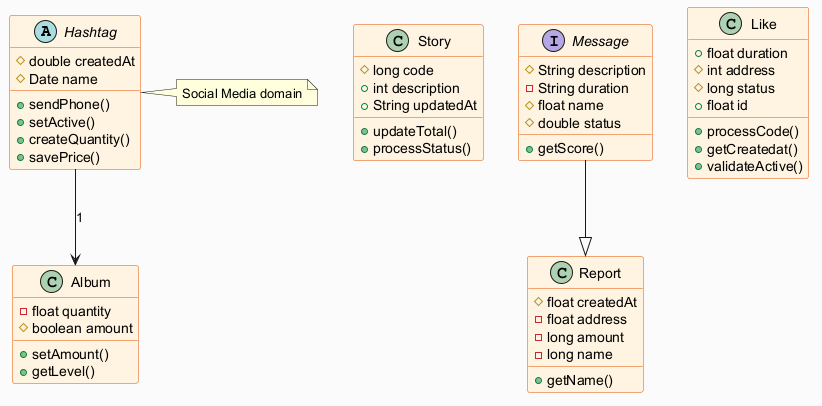

The diagram above was rendered by PlantUML. Its source (embedded in the PNG):
@startuml
skinparam backgroundColor #FAFAFA
skinparam classBackgroundColor #FFF3E0
skinparam classBorderColor #E65100
abstract class Hashtag {
  #double createdAt
  #Date name
  +sendPhone()
  +setActive()
  +createQuantity()
  +savePrice()
}
class Story {
  #long code
  +int description
  +String updatedAt
  +updateTotal()
  +processStatus()
}
interface Message {
  #String description
  -String duration
  #float name
  #double status
  +getScore()
}
class Album {
  -float quantity
  #boolean amount
  +setAmount()
  +getLevel()
}
class Like {
  +float duration
  #int address
  #long status
  +float id
  +processCode()
  +getCreatedat()
  +validateActive()
}
class Report {
  #float createdAt
  -float address
  -long amount
  -long name
  +getName()
}
Message --|> Report
Hashtag --> Album : "1"
note right of Hashtag : Social Media domain
@enduml